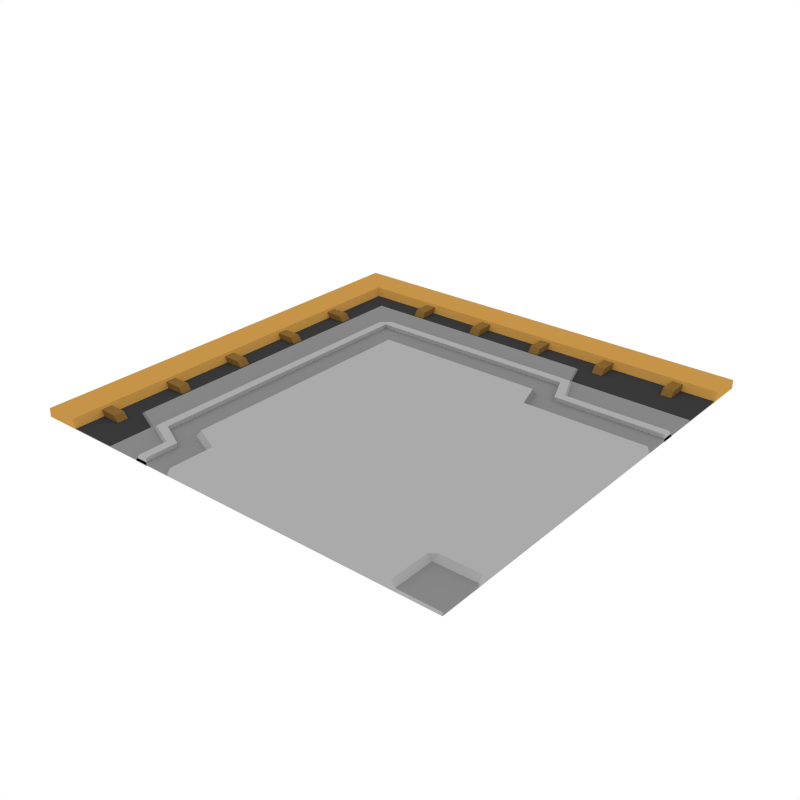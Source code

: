# Source: FloorTile_Corner.blend  (saved by Blender 2.79.0; exported with 4.5.12 LTS)
import bpy
from mathutils import Matrix  # noqa: F401  (used for matrix-valued properties, if any)

bpy.ops.wm.read_factory_settings(use_empty=True)
scene = bpy.context.scene
scene.name = 'Scene'

# ---- collections
col_collection_1 = bpy.data.collections.new('Collection 1'); scene.collection.children.link(col_collection_1)

# ---- materials (node trees are filled in below, after node groups)
mat_accent = bpy.data.materials.new('Accent')
mat_accent.alpha_threshold = 0.0
mat_accent.diffuse_color = (0.5596, 0.2977, 0.06679, 1.0)
mat_accent.roughness = 0.5
mat_darkaccent = bpy.data.materials.new('DarkAccent')
mat_darkaccent.alpha_threshold = 0.0
mat_darkaccent.diffuse_color = (0.2266, 0.1234, 0.03015, 1.0)
mat_darkaccent.roughness = 0.5
mat_black = bpy.data.materials.new('Black')
mat_black.alpha_threshold = 0.0
mat_black.diffuse_color = (0.04203, 0.04203, 0.04203, 1.0)
mat_black.roughness = 0.5
mat_main = bpy.data.materials.new('Main')
mat_main.alpha_threshold = 0.0
mat_main.diffuse_color = (0.402, 0.402, 0.402, 1.0)
mat_main.roughness = 0.5
mat_darkgrey = bpy.data.materials.new('DarkGrey')
mat_darkgrey.alpha_threshold = 0.0
mat_darkgrey.diffuse_color = (0.2395, 0.2395, 0.2395, 1.0)
mat_darkgrey.roughness = 0.5

# ---- material node trees

# ---- world
world_world = bpy.data.worlds.new('World'); scene.world = world_world
world_world.color = (1.0, 1.0, 1.0)
world_world.use_sun_shadow = False
world_world.sun_shadow_jitter_overblur = 0.0
world_world.cycles.sampling_method = 'NONE'
world_world.cycles.sample_map_resolution = 256

# ---- meshes
me_plane_250 = bpy.data.meshes.new('Plane.250')
me_plane_250.from_pydata([(-1.0, -1.0, 0.0), (-1.0, -1.0, 0.03973), (-0.2563, -1.0, 0.0), (-0.2563, -1.0, 0.04134), (-0.274, -1.0, 0.0), (-0.274, -1.0, 0.01395), (-1.0, -0.8022, 0.0), (-1.0, -0.8022, 0.03973), (-0.2563, -0.7959, 0.04134), (-0.274, -0.8022, 0.01395), (-0.3876, -0.7367, 0.04134), (-0.4053, -0.7482, 0.01395), (-1.0, -0.7482, 0.0), (-1.0, -0.7482, 0.03973), (0.7964, -1.0, 0.0), (0.7964, -1.0, 0.04134), (0.8131, -1.0, 0.0), (0.8131, -1.0, 0.01533), (1.0, -0.7382, 3.437e-10), (-0.3953, -1.0, 0.03248), (-0.4344, -1.0, 0.03248), (-0.5264, 0.5265, 0.03238), (-0.5657, 0.5265, 0.03228), (-0.3953, -0.85, 0.03248), (-0.4344, -0.8701, 0.03248), (-0.5265, -0.7875, 0.03248), (-0.5657, -0.8107, 0.03248), (-0.3953, -1.0, -0.002719), (-0.4595, -1.0, -0.002719), (-0.5264, 0.5265, -0.002819), (-0.5907, 0.5265, -0.002919), (-0.3953, -0.85, -0.002719), (-0.4595, -0.8701, -0.002719), (-0.5265, -0.7875, -0.002719), (-0.5907, -0.8107, -0.002719), (-0.7668, -0.4813, 0.02917), (-0.7668, -0.5305, 0.02917), (-0.8901, -0.4813, 0.02917), (-0.8901, -0.5305, 0.02917), (-0.7276, -0.4813, -0.02018), (-0.7276, -0.5305, -0.02018), (-0.8901, -0.5305, -0.02018), (-0.8901, -0.4813, -0.02018), (-0.7668, -0.8132, 0.02917), (-0.7668, -0.8624, 0.02917), (-0.8901, -0.8132, 0.02917), (-0.8901, -0.8624, 0.02917), (-0.7276, -0.8132, -0.02018), (-0.7276, -0.8624, -0.02018), (-0.8901, -0.8624, -0.02018), (-0.8901, -0.8132, -0.02018), (-0.8336, -1.0, 0.0), (-0.8336, -1.0, 0.003127), (-0.8336, -0.8022, 0.003127), (-0.8336, -0.7482, 0.003127), (-0.8514, -0.8022, 0.03973), (-0.8514, -0.7482, 0.03973), (-0.8514, -1.0, 0.0), (-0.8514, -1.0, 0.03973), (-0.5979, -1.0, 0.0), (-0.5979, -1.0, 0.01395), (-0.5979, -0.8022, 0.01395), (-0.7219, -0.7482, 0.01395), (-0.6138, -0.8022, 0.003127), (-0.7378, -0.7482, 0.003127), (-0.6138, -1.0, 0.0), (-0.6138, -1.0, 0.003127), (-0.3876, -0.006269, 0.04134), (-0.4053, -0.002877, 0.01395), (-1.0, -0.002877, 0.0), (-1.0, -0.002877, 0.03973), (-0.8336, -0.002877, 0.003127), (-0.8514, -0.002877, 0.03973), (-0.7219, -0.002877, 0.01395), (-0.7378, -0.002877, 0.003127), (-1.0, -0.8206, 0.0), (-1.0, -0.8206, 0.03973), (-0.2563, -0.8153, 0.04134), (-0.274, -0.8206, 0.01395), (0.7964, -0.8153, 0.04134), (0.8131, -0.8153, 0.01533), (-0.8336, -0.8206, 0.003127), (-0.8514, -0.8206, 0.03973), (-0.5979, -0.8206, 0.01395), (-0.6138, -0.8206, 0.003127), (-1.0, 1.0, -4.657e-10), (1.0, 1.0, -4.657e-10), (1.0, -1.0, 4.657e-10), (1.0, 1.0, 0.03973), (-1.0, 1.0, 0.03973), (1.0, -1.0, 0.01533), (1.0, 0.2563, -1.194e-10), (1.0, 0.2563, 0.04134), (1.0, 0.274, -1.276e-10), (1.0, 0.274, 0.01395), (-0.7372, 0.8336, 0.003127), (0.4025, 1.0, -4.657e-10), (0.4025, 1.0, 0.03973), (0.4025, 0.4053, 0.01395), (0.4448, 0.274, 0.01395), (0.4448, 1.0, -4.657e-10), (0.4448, 1.0, 0.03973), (-1.0, 0.8514, 0.03973), (-0.7372, 1.0, -4.657e-10), (-0.7372, 1.0, 0.03973), (1.0, -0.7964, 3.708e-10), (1.0, -0.7964, 0.04134), (1.0, -0.8131, 3.786e-10), (1.0, -0.8131, 0.01533), (1.0, 0.3953, 0.03248), (1.0, 0.4344, 0.03248), (0.4419, 0.5265, 0.03248), (0.4651, 0.5657, 0.03248), (0.4974, 0.3953, 0.03248), (0.5251, 0.4344, 0.03248), (1.0, 0.3953, -0.002719), (1.0, 0.4595, -0.002719), (0.4419, 0.5265, -0.002719), (0.4651, 0.5907, -0.002719), (0.4974, 0.3953, -0.002719), (0.5251, 0.4595, -0.002719), (0.8465, 0.7668, 0.02917), (0.7972, 0.7668, 0.02917), (0.8465, 0.8901, 0.02917), (0.7972, 0.8901, 0.02917), (0.8465, 0.7276, -0.02018), (0.7972, 0.7276, -0.02018), (0.7972, 0.8901, -0.02018), (0.8465, 0.8901, -0.02018), (0.5146, 0.7668, 0.02917), (0.4653, 0.7668, 0.02917), (0.5146, 0.8901, 0.02917), (0.4653, 0.8901, 0.02917), (0.5146, 0.7276, -0.02018), (0.4653, 0.7276, -0.02018), (0.4653, 0.8901, -0.02018), (0.5146, 0.8901, -0.02018), (0.1826, 0.7668, 0.02917), (0.1334, 0.7668, 0.02917), (0.1826, 0.8901, 0.02917), (0.1334, 0.8901, 0.02917), (0.1826, 0.7276, -0.02018), (0.1334, 0.7276, -0.02018), (0.1334, 0.8901, -0.02018), (0.1826, 0.8901, -0.02018), (-0.1493, 0.7668, 0.02917), (-0.1986, 0.7668, 0.02917), (-0.1493, 0.8901, 0.02917), (-0.1986, 0.8901, 0.02917), (-0.1493, 0.7276, -0.02018), (-0.1986, 0.7276, -0.02018), (-0.1986, 0.8901, -0.02018), (-0.1493, 0.8901, -0.02018), (-0.4813, 0.7668, 0.02917), (-0.5305, 0.7668, 0.02917), (-0.4813, 0.8901, 0.02917), (-0.5305, 0.8901, 0.02917), (-0.4813, 0.7276, -0.02018), (-0.5305, 0.7276, -0.02018), (-0.5305, 0.8901, -0.02018), (-0.4813, 0.8901, -0.02018), (0.8258, 0.2563, 0.04134), (-0.3877, 0.3845, 0.04129), (0.4393, 0.2559, 0.04129), (0.3979, 0.3845, 0.04129), (1.0, 0.8336, -3.882e-10), (1.0, 0.8336, 0.003127), (-1.0, 0.8514, -3.965e-10), (0.4025, 0.8336, 0.003127), (0.4448, 0.8336, 0.003127), (-0.8347, 0.8336, 0.003127), (-0.7206, 0.7219, 0.01395), (1.0, 0.8514, -3.965e-10), (1.0, 0.8514, 0.03973), (0.4025, 0.8514, 0.03973), (0.4448, 0.8514, 0.03973), (-0.8518, 0.8514, 0.03973), (-0.7372, 0.8514, 0.03973), (1.0, 0.5979, -2.784e-10), (1.0, 0.5979, 0.01395), (0.4025, 0.7219, 0.01395), (0.4448, 0.5979, 0.01395), (1.0, 0.6138, -2.858e-10), (1.0, 0.6138, 0.003127), (0.4025, 0.7378, 0.003127), (0.4448, 0.6138, 0.003127), (-0.7374, 0.7375, 0.003127), (-0.8518, 1.0, 0.03973), (-0.8518, 1.0, -4.657e-10), (-0.4054, 0.4053, 0.01395), (-0.4054, 1.0, 0.0), (-0.4054, 1.0, 0.03973), (-0.4054, 0.8336, 0.003127), (-0.4054, 0.8514, 0.03973), (-0.4054, 0.7219, 0.01395), (-0.4054, 0.7378, 0.003127), (0.8299, 0.274, 0.01395), (0.8299, 1.0, -4.657e-10), (0.8299, 1.0, 0.03973), (0.8258, -0.7964, 0.04134), (0.8299, 0.8336, 0.003127), (0.8299, 0.8514, 0.03973), (0.8299, 0.5979, 0.01395), (0.8299, 0.6138, 0.003127), (1.0, -0.7382, 0.04134), (0.8258, -0.7382, 0.04134), (1.0, 0.001792, -8.343e-13), (1.0, 0.001792, 0.04134), (0.8258, 0.001792, 0.04134), (-0.5262, 0.5657, 0.03248), (-0.5262, 0.5907, -0.002719), (-1.0, 0.7373, 0.0), (-1.0, 0.7373, 0.03973), (-0.8345, 0.7373, 0.003127), (-0.8517, 0.7373, 0.03973), (-0.7376, 0.4048, 0.003127), (-1.0, 0.4048, 0.0), (-0.8516, 0.4048, 0.03973), (-1.0, 0.4048, 0.03973), (-0.8341, 0.4048, 0.003127), (-0.7212, 0.4048, 0.01395), (0.8044, -0.7382, 0.04134), (0.5334, -0.000151, 0.04134), (-0.7668, 0.5153, 0.02917), (-0.7668, 0.4661, 0.02917), (-0.8901, 0.5153, 0.02917), (-0.8901, 0.4661, 0.02917), (-0.7276, 0.5153, -0.02018), (-0.7276, 0.4661, -0.02018), (-0.8901, 0.4661, -0.02018), (-0.8901, 0.5153, -0.02018), (-0.7668, 0.1834, 0.02917), (-0.7668, 0.1341, 0.02917), (-0.8901, 0.1834, 0.02917), (-0.8901, 0.1341, 0.02917), (-0.7276, 0.1834, -0.02018), (-0.7276, 0.1341, -0.02018), (-0.8901, 0.1341, -0.02018), (-0.8901, 0.1834, -0.02018), (-0.7668, -0.1486, 0.02917), (-0.7668, -0.1978, 0.02917), (-0.8901, -0.1486, 0.02917), (-0.8901, -0.1978, 0.02917), (-0.7276, -0.1486, -0.02018), (-0.7276, -0.1978, -0.02018), (-0.8901, -0.1978, -0.02018), (-0.8901, -0.1486, -0.02018)], [], [(4, 2, 3, 5), (75, 0, 1, 76), (59, 4, 5, 60), (78, 77, 8, 9), (83, 78, 9, 61), (12, 6, 7, 13), (69, 12, 13, 70), (9, 8, 10, 11), (61, 9, 11, 62), (79, 199, 8, 77), (10, 221, 222, 67), (2, 14, 15, 3), (14, 16, 17, 15), (26, 25, 21, 22), (20, 19, 23, 24), (24, 23, 25, 26), (26, 34, 32, 24), (25, 33, 29, 21), (24, 32, 28, 20), (22, 30, 34, 26), (23, 31, 33, 25), (19, 27, 31, 23), (20, 28, 27, 19), (35, 37, 38, 36), (38, 41, 40, 36), (35, 39, 42, 37), (36, 40, 39, 35), (43, 45, 46, 44), (46, 49, 48, 44), (43, 47, 50, 45), (44, 48, 47, 43), (55, 53, 54, 56), (82, 81, 53, 55), (57, 51, 52, 58), (0, 57, 58, 1), (76, 82, 55, 7), (7, 55, 56, 13), (63, 61, 62, 64), (84, 83, 61, 63), (65, 59, 60, 66), (51, 65, 66, 52), (81, 84, 63, 53), (53, 63, 64, 54), (54, 64, 74, 71), (64, 62, 73, 74), (13, 56, 72, 70), (56, 54, 71, 72), (11, 10, 67, 68), (62, 11, 68, 73), (52, 66, 84, 81), (66, 60, 83, 84), (1, 58, 82, 76), (58, 52, 81, 82), (15, 17, 80, 79), (3, 15, 79, 77), (60, 5, 78, 83), (5, 3, 77, 78), (6, 75, 76, 7), (80, 17, 90, 108), (16, 87, 90, 17), (188, 85, 89, 187), (172, 86, 88, 173), (206, 91, 92, 207), (196, 161, 92, 94), (202, 196, 94, 179), (91, 93, 94, 92), (73, 68, 189, 220), (194, 189, 98, 180), (100, 96, 97, 101), (197, 100, 101, 198), (180, 98, 99, 181), (213, 186, 95, 170), (171, 194, 195, 186), (95, 192, 193, 177), (214, 213, 170, 176), (107, 105, 106, 108), (205, 199, 106, 204), (87, 107, 108, 90), (199, 80, 108, 106), (114, 113, 109, 110), (209, 21, 111, 112), (112, 111, 113, 114), (111, 117, 119, 113), (21, 29, 117, 111), (113, 119, 115, 109), (114, 120, 118, 112), (109, 115, 116, 110), (110, 116, 120, 114), (22, 209, 210, 30), (22, 21, 209), (121, 123, 124, 122), (124, 127, 126, 122), (121, 125, 128, 123), (122, 126, 125, 121), (129, 131, 132, 130), (132, 135, 134, 130), (129, 133, 136, 131), (130, 134, 133, 129), (137, 139, 140, 138), (140, 143, 142, 138), (137, 141, 144, 139), (138, 142, 141, 137), (145, 147, 148, 146), (148, 151, 150, 146), (145, 149, 152, 147), (146, 150, 149, 145), (153, 155, 156, 154), (156, 159, 158, 154), (153, 157, 160, 155), (154, 158, 157, 153), (171, 220, 189, 194), (176, 170, 95, 177), (174, 168, 169, 175), (193, 192, 168, 174), (201, 200, 166, 173), (182, 165, 166, 183), (198, 201, 173, 88), (85, 167, 102, 89), (191, 193, 174, 97), (97, 174, 175, 101), (103, 188, 187, 104), (165, 172, 173, 166), (93, 178, 179, 94), (211, 212, 102, 167), (212, 214, 176, 102), (184, 180, 181, 185), (195, 194, 180, 184), (203, 202, 179, 183), (200, 203, 183, 166), (192, 195, 184, 168), (168, 184, 185, 169), (89, 102, 176, 187), (178, 182, 183, 179), (98, 189, 162, 164), (190, 103, 104, 191), (96, 190, 191, 97), (177, 193, 191, 104), (169, 185, 203, 200), (185, 181, 202, 203), (101, 175, 201, 198), (175, 169, 200, 201), (86, 197, 198, 88), (181, 99, 196, 202), (80, 199, 79), (208, 205, 204, 207), (105, 18, 204, 106), (161, 208, 207, 92), (18, 206, 207, 204), (112, 118, 210, 209), (189, 68, 67, 162), (187, 176, 177, 104), (215, 220, 171, 186), (218, 217, 214, 212), (216, 218, 212, 211), (217, 219, 213, 214), (219, 215, 186, 213), (196, 99, 163, 161), (71, 74, 215, 219), (72, 71, 219, 217), (69, 70, 218, 216), (70, 72, 217, 218), (74, 73, 220, 215), (99, 98, 164, 163), (186, 195, 192, 95), (8, 199, 221, 10), (161, 163, 222, 208), (221, 199, 205), (222, 163, 164, 162, 67), (222, 221, 205, 208), (223, 225, 226, 224), (226, 229, 228, 224), (223, 227, 230, 225), (224, 228, 227, 223), (231, 233, 234, 232), (234, 237, 236, 232), (231, 235, 238, 233), (232, 236, 235, 231), (239, 241, 242, 240), (242, 245, 244, 240), (239, 243, 246, 241), (240, 244, 243, 239)])
me_plane_250.polygons.foreach_set('material_index', [3, 0, 4, 3, 4, 0, 0, 3, 4, 3, 3, 3, 3, 3, 3, 3, 3, 3, 3, 3, 3, 3, 3, 1, 1, 1, 1, 1, 1, 1, 1, 0, 0, 0, 0, 0, 0, 4, 4, 4, 4, 2, 2, 2, 4, 0, 0, 3, 4, 2, 4, 0, 0, 3, 3, 4, 3, 0, 4, 3, 0, 0, 3, 3, 4, 3, 4, 4, 0, 0, 4, 2, 4, 0, 0, 3, 3, 4, 3, 3, 3, 3, 3, 3, 3, 3, 3, 3, 3, 3, 1, 1, 1, 1, 1, 1, 1, 1, 1, 1, 1, 1, 1, 1, 1, 1, 1, 1, 1, 1, 4, 0, 0, 0, 0, 4, 0, 0, 0, 0, 0, 0, 4, 0, 0, 4, 4, 4, 2, 2, 2, 0, 4, 4, 0, 0, 0, 2, 4, 0, 0, 0, 4, 3, 3, 3, 3, 3, 3, 4, 0, 4, 0, 0, 0, 2, 4, 2, 0, 0, 0, 4, 4, 2, 3, 3, 3, 3, 3, 1, 1, 1, 1, 1, 1, 1, 1, 1, 1, 1, 1])
me_plane_250.materials.append(mat_accent)
me_plane_250.materials.append(mat_darkaccent)
me_plane_250.materials.append(mat_black)
me_plane_250.materials.append(mat_main)
me_plane_250.materials.append(mat_darkgrey)
me_plane_250.use_remesh_preserve_volume = False
me_plane_250.use_remesh_preserve_attributes = False
me_plane_250.use_mirror_vertex_groups = False
me_plane_250.update()

# ---- objects
ob_floortile_corner = bpy.data.objects.new('FloorTile_Corner', me_plane_250)

# ---- transforms, parenting, visibility, modifiers, constraints
ob_floortile_corner.location = (0.0, 0.0, 0.0)
ob_floortile_corner.lineart.crease_threshold = 0.0

# ---- collection membership
col_collection_1.objects.link(ob_floortile_corner)

# ---- scene / render settings (as saved in the file)
scene.frame_start = 1; scene.frame_end = 250; scene.frame_set(0)
scene.render.engine = 'CYCLES'
scene.render.resolution_x = 1000
scene.render.resolution_y = 1000
scene.render.dither_intensity = 0.0
scene.cycles.samples = 200
scene.cycles.sampling_pattern = 'TABULATED_SOBOL'
scene.cycles.light_sampling_threshold = 0.0
scene.cycles.use_adaptive_sampling = False
scene.cycles.use_light_tree = False
scene.cycles.caustics_reflective = False
scene.cycles.caustics_refractive = False
scene.cycles.blur_glossy = 0.0
scene.cycles.max_bounces = 2
scene.cycles.pixel_filter_type = 'GAUSSIAN'
scene.cycles.sample_clamp_indirect = 0.0
scene.view_settings.view_transform = 'Standard'
bpy.context.view_layer.update()

# ---- added for rendering (the .blend has no active camera): camera
cam_auto = bpy.data.cameras.new('AutoCamera')
cam_auto.lens = 50.0
cam_auto.sensor_width = 36.0
cam_auto.clip_end = 1000.0
ob_auto_camera = bpy.data.objects.new('AutoCamera', cam_auto)
scene.collection.objects.link(ob_auto_camera)
ob_auto_camera.location = (2.61755, -3.14106, 2.10462)
ob_auto_camera.rotation_euler = (1.09748, -7.21219e-08, 0.694738)
scene.camera = ob_auto_camera
bpy.context.view_layer.update()
